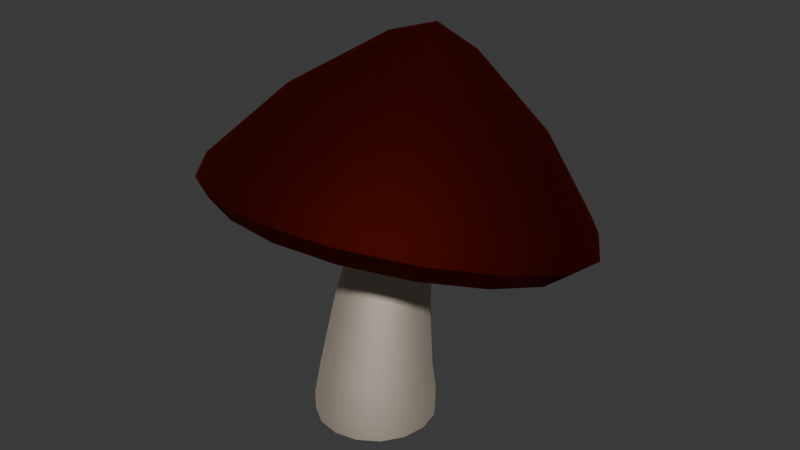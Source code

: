 # Source: grzyb_normalny.blend  (saved by Blender 4.0.36; exported with 4.5.12 LTS)
import bpy
from mathutils import Matrix  # noqa: F401  (used for matrix-valued properties, if any)

bpy.ops.wm.read_factory_settings(use_empty=True)
scene = bpy.context.scene
scene.name = 'Scene'

# ---- collections
col_collection = bpy.data.collections.new('Collection'); scene.collection.children.link(col_collection)

# ---- materials (node trees are filled in below, after node groups)
mat_mat_5 = bpy.data.materials.new('Mat.5')
mat_mat_5.surface_render_method = 'BLENDED'
mat_mat_5.blend_method = 'BLEND'
mat_mat_5.use_transparency_overlap = False
mat_mat_5.show_transparent_back = False
mat_mat_5.use_transparent_shadow = False
mat_mat_5.diffuse_color = (0.68, 0.6066, 0.5168, 1.0)
mat_mat_5.roughness = 0.7764
mat_mat_5.metallic = 1.0
mat_mat_6 = bpy.data.materials.new('Mat.6')
mat_mat_6.surface_render_method = 'BLENDED'
mat_mat_6.blend_method = 'BLEND'
mat_mat_6.use_transparency_overlap = False
mat_mat_6.show_transparent_back = False
mat_mat_6.use_transparent_shadow = False
mat_mat_6.roughness = 0.7764
mat_mat_6.metallic = 1.0
mat_mat_4 = bpy.data.materials.new('Mat.4')
mat_mat_4.surface_render_method = 'BLENDED'
mat_mat_4.blend_method = 'BLEND'
mat_mat_4.use_transparency_overlap = False
mat_mat_4.show_transparent_back = False
mat_mat_4.use_transparent_shadow = False
mat_mat_4.diffuse_color = (0.4, 0.3747, 0.324, 1.0)
mat_mat_4.roughness = 0.7764
mat_mat_4.metallic = 1.0

# ---- material node trees
mat_mat_5.use_nodes = True; mat_mat_5.node_tree.nodes.clear()
_N = mat_mat_5.node_tree.nodes; _L = mat_mat_5.node_tree.links
n0 = _N.new('ShaderNodeBsdfPrincipled'); n0.name = 'Principled BSDF'; n0.location = (0, 300)
n0.inputs[0].default_value = (0.68, 0.6066, 0.5168, 1.0)
n0.inputs[1].default_value = 1.0
n0.inputs[2].default_value = 0.7764
n0.inputs[3].default_value = 1.0
n0.inputs[13].default_value = 1.0
n1 = _N.new('ShaderNodeOutputMaterial'); n1.name = 'Material Output'; n1.location = (280, 300)
_L.new(n0.outputs[0], n1.inputs[0])
n1.is_active_output = True
mat_mat_6.use_nodes = True; mat_mat_6.node_tree.nodes.clear()
_N = mat_mat_6.node_tree.nodes; _L = mat_mat_6.node_tree.links
n0 = _N.new('ShaderNodeBsdfPrincipled'); n0.name = 'Principled BSDF'; n0.location = (0, 300)
n0.inputs[1].default_value = 1.0
n0.inputs[2].default_value = 0.7764
n0.inputs[3].default_value = 1.0
n0.inputs[13].default_value = 1.0
n1 = _N.new('ShaderNodeOutputMaterial'); n1.name = 'Material Output'; n1.location = (280, 300)
_L.new(n0.outputs[0], n1.inputs[0])
n1.is_active_output = True
mat_mat_4.use_nodes = True; mat_mat_4.node_tree.nodes.clear()
_N = mat_mat_4.node_tree.nodes; _L = mat_mat_4.node_tree.links
n0 = _N.new('ShaderNodeBsdfPrincipled'); n0.name = 'Principled BSDF'; n0.location = (0, 300)
n0.inputs[0].default_value = (0.08868, 0.003854, 0.0, 1.0)
n0.inputs[1].default_value = 1.0
n0.inputs[2].default_value = 0.7764
n0.inputs[3].default_value = 1.0
n0.inputs[13].default_value = 1.0
n1 = _N.new('ShaderNodeOutputMaterial'); n1.name = 'Material Output'; n1.location = (280, 300)
_L.new(n0.outputs[0], n1.inputs[0])
n1.is_active_output = True

# ---- world
world_world = bpy.data.worlds.new('World'); scene.world = world_world
world_world.use_nodes = True; world_world.node_tree.nodes.clear()
_N = world_world.node_tree.nodes; _L = world_world.node_tree.links
n0 = _N.new('ShaderNodeOutputWorld'); n0.name = 'World Output'; n0.location = (300, 300)
n1 = _N.new('ShaderNodeBackground'); n1.name = 'Background'; n1.location = (10, 300)
n1.inputs[0].default_value = (0.05088, 0.05088, 0.05088, 1.0)
_L.new(n1.outputs[0], n0.inputs[0])
n0.is_active_output = True
world_world.color = (0.05088, 0.05088, 0.05088)
world_world.use_sun_shadow = False
world_world.sun_shadow_jitter_overblur = 0.0

# ---- meshes
me_walec = bpy.data.meshes.new('Walec')
me_walec.from_pydata([(0.0, -1.0, 1.0), (5.543, 1.0, -1.296), (6.0, -1.0, 1.0), (6.0, 1.0, 1.0), (5.543, -1.0, 3.296), (5.543, 1.0, 3.296), (4.243, -1.0, 5.243), (4.243, 1.0, 5.243), (2.296, -1.0, 6.543), (2.296, 1.0, 6.543), (0.0, -1.0, 7.0), (0.0, 1.0, 7.0), (-2.296, -1.0, 6.543), (-2.296, 1.0, 6.543), (-4.243, -1.0, 5.243), (-4.243, 1.0, 5.243), (-5.543, -1.0, 3.296), (-5.543, 1.0, 3.296), (-6.0, -1.0, 1.0), (-6.0, 1.0, 1.0), (-5.543, -1.0, -1.296), (-5.543, 1.0, -1.296), (-4.243, -1.0, -3.243), (-4.243, 1.0, -3.243), (-2.296, -1.0, -4.543), (-2.296, 1.0, -4.543), (0.0, -1.0, -5.0), (0.0, 1.0, -5.0), (2.296, -1.0, -4.543), (2.296, 1.0, -4.543), (4.243, -1.0, -3.243), (4.243, 1.0, -3.243), (5.543, -1.0, -1.296), (5.507, 4.028, 0.7682), (5.088, 4.289, 2.859), (5.088, 3.767, -1.323), (3.894, 4.511, 4.632), (3.894, 3.545, -3.096), (2.108, 4.659, 5.817), (2.108, 3.397, -4.281), (0.0, 4.71, 6.233), (0.0, 3.345, -4.697), (-2.108, 4.659, 5.817), (-2.108, 3.397, -4.281), (-3.894, 4.511, 4.632), (-3.894, 3.545, -3.096), (-5.088, 4.289, 2.859), (-5.088, 3.767, -1.323), (-5.507, 4.028, 0.7682), (4.646, 10.62, -0.1686), (4.292, 10.96, 1.576), (4.292, 10.28, -1.913), (3.285, 11.25, 3.056), (3.285, 9.988, -3.393), (1.778, 11.44, 4.044), (1.778, 9.795, -4.381), (0.0, 11.51, 4.391), (0.0, 9.728, -4.728), (-1.778, 11.44, 4.044), (-1.778, 9.795, -4.381), (-3.285, 11.25, 3.056), (-3.285, 9.988, -3.393), (-4.292, 10.96, 1.576), (-4.292, 10.28, -1.913), (-4.646, 10.62, -0.1686), (4.063, 15.15, -1.315), (3.762, 15.43, 0.2147), (3.746, 14.85, -2.84), (2.888, 15.67, 1.516), (2.858, 14.59, -4.128), (1.575, 15.82, 2.392), (1.535, 14.41, -4.983), (0.02159, 15.86, 2.708), (-0.02159, 14.33, -5.275), (-1.535, 15.78, 2.416), (-1.575, 14.37, -4.959), (-2.858, 15.6, 1.561), (-2.888, 14.52, -4.084), (-3.746, 15.34, 0.273), (-3.762, 14.76, -2.782), (-4.063, 15.05, -1.252), (3.024, 20.63, -3.113), (2.794, 21.04, -2.031), (2.794, 20.22, -4.195), (2.138, 21.39, -1.114), (2.138, 19.88, -5.112), (1.157, 21.63, -0.5011), (1.157, 19.64, -5.725), (-1e-14, 21.71, -0.2859), (1e-14, 19.56, -5.94), (-1.157, 21.63, -0.5011), (-1.157, 19.64, -5.725), (-2.138, 21.39, -1.114), (-2.138, 19.88, -5.112), (-2.794, 21.04, -2.031), (-2.794, 20.22, -4.195), (-3.024, 20.63, -3.113), (16.77, 17.56, -1.749), (15.34, 19.51, 4.323), (15.62, 15.56, -7.928), (11.63, 21.11, 9.368), (12.02, 13.82, -13.23), (6.252, 22.16, 12.68), (6.504, 12.65, -16.8), (0.01038, 22.51, 13.83), (-0.04511, 12.23, -18.04), (-6.225, 22.13, 12.69), (-6.587, 12.65, -16.76), (-11.59, 21.08, 9.399), (-12.07, 13.82, -13.16), (-15.3, 19.48, 4.384), (-15.64, 15.55, -7.839), (-16.75, 17.54, -1.663), (19.17, 19.43, -2.316), (17.55, 21.66, 4.64), (17.84, 17.15, -9.384), (13.31, 23.49, 10.43), (13.72, 15.18, -15.44), (7.158, 24.68, 14.23), (7.421, 13.84, -19.51), (0.00771, 25.08, 15.55), (-0.05264, 13.37, -20.92), (-7.136, 24.65, 14.24), (-7.518, 13.85, -19.46), (-13.28, 23.45, 10.47), (-13.79, 15.18, -15.36), (-17.52, 21.62, 4.713), (-17.87, 17.15, -9.28), (-19.16, 19.41, -2.216), (18.47, 21.72, -3.068), (16.91, 23.87, 3.642), (17.18, 19.52, -9.88), (12.83, 25.64, 9.229), (13.2, 17.62, -15.71), (6.899, 26.79, 12.9), (7.139, 16.33, -19.62), (0.002882, 27.18, 14.18), (-0.0521, 15.88, -20.98), (-6.886, 26.76, 12.91), (-7.237, 16.34, -19.58), (-12.81, 25.6, 9.267), (-13.28, 17.62, -15.63), (-16.89, 23.84, 3.714), (-17.22, 19.51, -9.777), (-18.47, 21.7, -2.969), (12.29, 28.76, -5.463), (11.27, 30.22, -0.9748), (11.41, 27.28, -10.0), (8.559, 31.42, 2.771), (8.748, 26.0, -13.87), (4.597, 32.21, 5.236), (4.722, 25.14, -16.45), (-0.0134, 32.47, 6.094), (-0.03927, 24.84, -17.34), (-4.617, 32.19, 5.246), (-4.799, 25.15, -16.42), (-8.568, 31.4, 2.801), (-8.817, 26.01, -13.81), (-11.28, 30.2, -0.9188), (-11.46, 27.28, -9.925), (-12.31, 28.76, -5.387), (4.159, 34.64, -7.515), (3.837, 35.18, -5.966), (3.827, 34.1, -9.056), (2.917, 35.63, -4.663), (2.906, 33.64, -10.34), (1.558, 35.93, -3.803), (1.555, 33.34, -11.18), (-0.02818, 36.03, -3.503), (-0.02021, 33.24, -11.47), (-1.61, 35.93, -3.798), (-1.6, 33.35, -11.17), (-2.96, 35.63, -4.647), (-2.957, 33.65, -10.32), (-3.876, 35.18, -5.936), (-3.878, 34.11, -9.02), (-4.202, 34.65, -7.475), (-0.02449, 36.25, -7.993)], [], [(0, 2, 4), (2, 3, 5, 4), (32, 1, 3, 2), (0, 4, 6), (4, 5, 7, 6), (0, 32, 2), (0, 6, 8), (6, 7, 9, 8), (30, 31, 1, 32), (0, 8, 10), (8, 9, 11, 10), (0, 30, 32), (0, 10, 12), (10, 11, 13, 12), (28, 29, 31, 30), (0, 12, 14), (12, 13, 15, 14), (0, 28, 30), (0, 14, 16), (14, 15, 17, 16), (26, 27, 29, 28), (0, 16, 18), (16, 17, 19, 18), (0, 26, 28), (0, 18, 20), (18, 19, 21, 20), (24, 25, 27, 26), (0, 20, 22), (20, 21, 23, 22), (0, 24, 26), (0, 22, 24), (22, 23, 25, 24), (3, 33, 34, 5), (1, 35, 33, 3), (5, 34, 36, 7), (31, 37, 35, 1), (7, 36, 38, 9), (29, 39, 37, 31), (9, 38, 40, 11), (27, 41, 39, 29), (11, 40, 42, 13), (25, 43, 41, 27), (13, 42, 44, 15), (23, 45, 43, 25), (15, 44, 46, 17), (21, 47, 45, 23), (17, 46, 48, 19), (19, 48, 47, 21), (33, 49, 50, 34), (35, 51, 49, 33), (34, 50, 52, 36), (37, 53, 51, 35), (36, 52, 54, 38), (39, 55, 53, 37), (38, 54, 56, 40), (41, 57, 55, 39), (40, 56, 58, 42), (43, 59, 57, 41), (42, 58, 60, 44), (45, 61, 59, 43), (44, 60, 62, 46), (47, 63, 61, 45), (46, 62, 64, 48), (48, 64, 63, 47), (49, 65, 66, 50), (51, 67, 65, 49), (50, 66, 68, 52), (53, 69, 67, 51), (52, 68, 70, 54), (55, 71, 69, 53), (54, 70, 72, 56), (57, 73, 71, 55), (56, 72, 74, 58), (59, 75, 73, 57), (58, 74, 76, 60), (61, 77, 75, 59), (60, 76, 78, 62), (63, 79, 77, 61), (62, 78, 80, 64), (64, 80, 79, 63), (65, 81, 82, 66), (67, 83, 81, 65), (66, 82, 84, 68), (69, 85, 83, 67), (68, 84, 86, 70), (71, 87, 85, 69), (70, 86, 88, 72), (73, 89, 87, 71), (72, 88, 90, 74), (75, 91, 89, 73), (74, 90, 92, 76), (77, 93, 91, 75), (76, 92, 94, 78), (79, 95, 93, 77), (78, 94, 96, 80), (80, 96, 95, 79), (81, 97, 98, 82), (83, 99, 97, 81), (82, 98, 100, 84), (85, 101, 99, 83), (84, 100, 102, 86), (87, 103, 101, 85), (86, 102, 104, 88), (89, 105, 103, 87), (88, 104, 106, 90), (91, 107, 105, 89), (90, 106, 108, 92), (93, 109, 107, 91), (92, 108, 110, 94), (95, 111, 109, 93), (94, 110, 112, 96), (96, 112, 111, 95), (97, 113, 114, 98), (99, 115, 113, 97), (98, 114, 116, 100), (101, 117, 115, 99), (100, 116, 118, 102), (103, 119, 117, 101), (102, 118, 120, 104), (105, 121, 119, 103), (104, 120, 122, 106), (107, 123, 121, 105), (106, 122, 124, 108), (109, 125, 123, 107), (108, 124, 126, 110), (111, 127, 125, 109), (110, 126, 128, 112), (112, 128, 127, 111), (113, 129, 130, 114), (115, 131, 129, 113), (114, 130, 132, 116), (117, 133, 131, 115), (116, 132, 134, 118), (119, 135, 133, 117), (118, 134, 136, 120), (121, 137, 135, 119), (120, 136, 138, 122), (123, 139, 137, 121), (122, 138, 140, 124), (125, 141, 139, 123), (124, 140, 142, 126), (127, 143, 141, 125), (126, 142, 144, 128), (128, 144, 143, 127), (129, 145, 146, 130), (131, 147, 145, 129), (130, 146, 148, 132), (133, 149, 147, 131), (132, 148, 150, 134), (135, 151, 149, 133), (134, 150, 152, 136), (137, 153, 151, 135), (136, 152, 154, 138), (139, 155, 153, 137), (138, 154, 156, 140), (141, 157, 155, 139), (140, 156, 158, 142), (143, 159, 157, 141), (142, 158, 160, 144), (144, 160, 159, 143), (145, 161, 162, 146), (147, 163, 161, 145), (146, 162, 164, 148), (149, 165, 163, 147), (148, 164, 166, 150), (151, 167, 165, 149), (150, 166, 168, 152), (153, 169, 167, 151), (152, 168, 170, 154), (155, 171, 169, 153), (154, 170, 172, 156), (157, 173, 171, 155), (156, 172, 174, 158), (159, 175, 173, 157), (158, 174, 176, 160), (160, 176, 175, 159), (161, 177, 162), (163, 177, 161), (162, 177, 164), (165, 177, 163), (164, 177, 166), (167, 177, 165), (166, 177, 168), (169, 177, 167), (168, 177, 170), (171, 177, 169), (170, 177, 172), (173, 177, 171), (172, 177, 174), (175, 177, 173), (174, 177, 176), (176, 177, 175)])
me_walec.polygons.foreach_set('material_index', [0, 0, 0, 0, 0, 0, 0, 0, 0, 0, 0, 0, 0, 0, 0, 0, 0, 0, 0, 0, 0, 0, 0, 0, 0, 0, 0, 0, 0, 0, 0, 0, 0, 0, 0, 0, 0, 0, 0, 0, 0, 0, 0, 0, 0, 0, 0, 0, 0, 0, 0, 0, 0, 0, 0, 0, 0, 0, 0, 0, 0, 0, 0, 0, 0, 0, 0, 0, 0, 0, 0, 0, 0, 0, 0, 0, 0, 0, 0, 0, 0, 0, 0, 0, 0, 0, 0, 0, 0, 0, 0, 0, 0, 0, 0, 0, 1, 1, 1, 1, 1, 1, 1, 1, 1, 1, 1, 1, 1, 1, 1, 1, 2, 2, 2, 2, 2, 2, 2, 2, 2, 2, 2, 2, 2, 2, 2, 2, 2, 2, 2, 2, 2, 2, 2, 2, 2, 2, 2, 2, 2, 2, 2, 2, 2, 2, 2, 2, 2, 2, 2, 2, 2, 2, 2, 2, 2, 2, 2, 2, 2, 2, 2, 2, 2, 2, 2, 2, 2, 2, 2, 2, 2, 2, 2, 2, 2, 2, 2, 2, 2, 2, 2, 2, 2, 2, 2, 2, 2, 2, 2, 2])
_uv = me_walec.uv_layers.new(name='UVMap')
_uv.uv.foreach_set('vector', [0.5, 0.5, 0.0, 0.5, 0.03806, 0.6913, 0.0, 0.0, 0.0, 1.0, 0.0625, 1.0, 0.0625, 0.0, 0.9375, 0.0, 0.9375, 1.0, 1.0, 1.0, 1.0, 0.0, 0.5, 0.5, 0.03806, 0.6913, 0.1464, 0.8536, 0.0625, 0.0, 0.0625, 1.0, 0.125, 1.0, 0.125, 0.0, 0.5, 0.5, 0.03806, 0.3087, 0.0, 0.5, 0.5, 0.5, 0.1464, 0.8536, 0.3087, 0.9619, 0.125, 0.0, 0.125, 1.0, 0.1875, 1.0, 0.1875, 0.0, 0.875, 0.0, 0.875, 1.0, 0.9375, 1.0, 0.9375, 0.0, 0.5, 0.5, 0.3087, 0.9619, 0.5, 1.0, 0.1875, 0.0, 0.1875, 1.0, 0.25, 1.0, 0.25, 0.0, 0.5, 0.5, 0.1464, 0.1464, 0.03806, 0.3087, 0.5, 0.5, 0.5, 1.0, 0.6913, 0.9619, 0.25, 0.0, 0.25, 1.0, 0.3125, 1.0, 0.3125, 0.0, 0.8125, 0.0, 0.8125, 1.0, 0.875, 1.0, 0.875, 0.0, 0.5, 0.5, 0.6913, 0.9619, 0.8536, 0.8536, 0.3125, 0.0, 0.3125, 1.0, 0.375, 1.0, 0.375, 0.0, 0.5, 0.5, 0.3087, 0.03806, 0.1464, 0.1464, 0.5, 0.5, 0.8536, 0.8536, 0.9619, 0.6913, 0.375, 0.0, 0.375, 1.0, 0.4375, 1.0, 0.4375, 0.0, 0.75, 0.0, 0.75, 1.0, 0.8125, 1.0, 0.8125, 0.0, 0.5, 0.5, 0.9619, 0.6913, 1.0, 0.5, 0.4375, 0.0, 0.4375, 1.0, 0.5, 1.0, 0.5, 0.0, 0.5, 0.5, 0.5, 0.0, 0.3087, 0.03806, 0.5, 0.5, 1.0, 0.5, 0.9619, 0.3087, 0.5, 0.0, 0.5, 1.0, 0.5625, 1.0, 0.5625, 0.0, 0.6875, 0.0, 0.6875, 1.0, 0.75, 1.0, 0.75, 0.0, 0.5, 0.5, 0.9619, 0.3087, 0.8536, 0.1464, 0.5625, 0.0, 0.5625, 1.0, 0.625, 1.0, 0.625, 0.0, 0.5, 0.5, 0.6913, 0.03806, 0.5, 0.0, 0.5, 0.5, 0.8536, 0.1464, 0.6913, 0.03806, 0.625, 0.0, 0.625, 1.0, 0.6875, 1.0, 0.6875, 0.0, 0.0, 1.0, 1.0, 1.0, 1.0, 0.0, 0.0, 0.0, 0.0, 1.0, 1.0, 1.0, 1.0, 0.0, 0.0, 0.0, 0.0, 1.0, 1.0, 1.0, 1.0, 0.0, 0.0, 0.0, 0.0, 1.0, 1.0, 1.0, 1.0, 0.0, 0.0, 0.0, 0.0, 1.0, 1.0, 1.0, 1.0, 0.0, 0.0, 0.0, 0.0, 1.0, 1.0, 1.0, 1.0, 0.0, 0.0, 0.0, 0.0, 1.0, 1.0, 1.0, 1.0, 0.0, 0.0, 0.0, 0.0, 1.0, 1.0, 1.0, 1.0, 0.0, 0.0, 0.0, 0.0, 1.0, 1.0, 1.0, 1.0, 0.0, 0.0, 0.0, 0.0, 1.0, 1.0, 1.0, 1.0, 0.0, 0.0, 0.0, 0.0, 1.0, 1.0, 1.0, 1.0, 0.0, 0.0, 0.0, 0.0, 1.0, 1.0, 1.0, 1.0, 0.0, 0.0, 0.0, 0.0, 1.0, 1.0, 1.0, 1.0, 0.0, 0.0, 0.0, 0.0, 1.0, 1.0, 1.0, 1.0, 0.0, 0.0, 0.0, 0.0, 1.0, 1.0, 1.0, 1.0, 0.0, 0.0, 0.0, 0.0, 1.0, 1.0, 1.0, 1.0, 0.0, 0.0, 0.0, 0.0, 1.0, 1.0, 1.0, 1.0, 0.0, 0.0, 0.0, 0.0, 1.0, 1.0, 1.0, 1.0, 0.0, 0.0, 0.0, 0.0, 1.0, 1.0, 1.0, 1.0, 0.0, 0.0, 0.0, 0.0, 1.0, 1.0, 1.0, 1.0, 0.0, 0.0, 0.0, 0.0, 1.0, 1.0, 1.0, 1.0, 0.0, 0.0, 0.0, 0.0, 1.0, 1.0, 1.0, 1.0, 0.0, 0.0, 0.0, 0.0, 1.0, 1.0, 1.0, 1.0, 0.0, 0.0, 0.0, 0.0, 1.0, 1.0, 1.0, 1.0, 0.0, 0.0, 0.0, 0.0, 1.0, 1.0, 1.0, 1.0, 0.0, 0.0, 0.0, 0.0, 1.0, 1.0, 1.0, 1.0, 0.0, 0.0, 0.0, 0.0, 1.0, 1.0, 1.0, 1.0, 0.0, 0.0, 0.0, 0.0, 1.0, 1.0, 1.0, 1.0, 0.0, 0.0, 0.0, 0.0, 1.0, 1.0, 1.0, 1.0, 0.0, 0.0, 0.0, 0.0, 1.0, 1.0, 1.0, 1.0, 0.0, 0.0, 0.0, 0.0, 1.0, 1.0, 1.0, 1.0, 0.0, 0.0, 0.0, 0.0, 1.0, 1.0, 1.0, 1.0, 0.0, 0.0, 0.0, 0.0, 1.0, 1.0, 1.0, 1.0, 0.0, 0.0, 0.0, 0.0, 1.0, 1.0, 1.0, 1.0, 0.0, 0.0, 0.0, 0.0, 1.0, 1.0, 1.0, 1.0, 0.0, 0.0, 0.0, 0.0, 1.0, 1.0, 1.0, 1.0, 0.0, 0.0, 0.0, 0.0, 1.0, 1.0, 1.0, 1.0, 0.0, 0.0, 0.0, 0.0, 1.0, 1.0, 1.0, 1.0, 0.0, 0.0, 0.0, 0.0, 1.0, 1.0, 1.0, 1.0, 0.0, 0.0, 0.0, 0.0, 1.0, 1.0, 1.0, 1.0, 0.0, 0.0, 0.0, 0.0, 1.0, 1.0, 1.0, 1.0, 0.0, 0.0, 0.0, 0.0, 1.0, 1.0, 1.0, 1.0, 0.0, 0.0, 0.0, 0.0, 1.0, 1.0, 1.0, 1.0, 0.0, 0.0, 0.0, 0.0, 1.0, 1.0, 1.0, 1.0, 0.0, 0.0, 0.0, 0.0, 1.0, 1.0, 1.0, 1.0, 0.0, 0.0, 0.0, 0.0, 1.0, 1.0, 1.0, 1.0, 0.0, 0.0, 0.0, 0.0, 1.0, 1.0, 1.0, 1.0, 0.0, 0.0, 0.0, 0.0, 1.0, 1.0, 1.0, 1.0, 0.0, 0.0, 0.0, 0.0, 1.0, 1.0, 1.0, 1.0, 0.0, 0.0, 0.0, 0.0, 1.0, 1.0, 1.0, 1.0, 0.0, 0.0, 0.0, 0.0, 1.0, 1.0, 1.0, 1.0, 0.0, 0.0, 0.0, 0.0, 1.0, 1.0, 1.0, 1.0, 0.0, 0.0, 0.0, 0.0, 1.0, 1.0, 1.0, 1.0, 0.0, 0.0, 0.0, 0.0, 1.0, 1.0, 1.0, 1.0, 0.0, 0.0, 0.0, 0.0, 1.0, 1.0, 1.0, 1.0, 0.0, 0.0, 0.0, 0.0, 1.0, 1.0, 1.0, 1.0, 0.0, 0.0, 0.0, 0.0, 1.0, 1.0, 1.0, 1.0, 0.0, 0.0, 0.0, 0.0, 1.0, 1.0, 1.0, 1.0, 0.0, 0.0, 0.0, 0.0, 1.0, 1.0, 1.0, 1.0, 0.0, 0.0, 0.0, 0.0, 1.0, 1.0, 1.0, 1.0, 0.0, 0.0, 0.0, 0.0, 1.0, 1.0, 1.0, 1.0, 0.0, 0.0, 0.0, 0.0, 1.0, 1.0, 1.0, 1.0, 0.0, 0.0, 0.0, 0.0, 1.0, 1.0, 1.0, 1.0, 0.0, 0.0, 0.0, 0.0, 1.0, 1.0, 1.0, 1.0, 0.0, 0.0, 0.0, 0.0, 1.0, 1.0, 1.0, 1.0, 0.0, 0.0, 0.0, 0.0, 1.0, 1.0, 1.0, 1.0, 0.0, 0.0, 0.0, 0.0, 1.0, 1.0, 1.0, 1.0, 0.0, 0.0, 0.0, 0.0, 1.0, 1.0, 1.0, 1.0, 0.0, 0.0, 0.0, 0.0, 1.0, 1.0, 1.0, 1.0, 0.0, 0.0, 0.0, 0.0, 1.0, 1.0, 1.0, 1.0, 0.0, 0.0, 0.0, 0.0, 1.0, 1.0, 1.0, 1.0, 0.0, 0.0, 0.0, 0.0, 1.0, 1.0, 1.0, 1.0, 0.0, 0.0, 0.0, 0.0, 1.0, 1.0, 1.0, 1.0, 0.0, 0.0, 0.0, 0.0, 1.0, 1.0, 1.0, 1.0, 0.0, 0.0, 0.0, 0.0, 1.0, 1.0, 1.0, 1.0, 0.0, 0.0, 0.0, 0.0, 1.0, 1.0, 1.0, 1.0, 0.0, 0.0, 0.0, 0.0, 1.0, 1.0, 1.0, 1.0, 0.0, 0.0, 0.0, 0.0, 1.0, 1.0, 1.0, 1.0, 0.0, 0.0, 0.0, 0.0, 1.0, 1.0, 1.0, 1.0, 0.0, 0.0, 0.0, 0.0, 1.0, 1.0, 1.0, 1.0, 0.0, 0.0, 0.0, 0.0, 1.0, 1.0, 1.0, 1.0, 0.0, 0.0, 0.0, 0.0, 1.0, 1.0, 1.0, 1.0, 0.0, 0.0, 0.0, 0.0, 1.0, 1.0, 1.0, 1.0, 0.0, 0.0, 0.0, 0.0, 1.0, 1.0, 1.0, 1.0, 0.0, 0.0, 0.0, 0.0, 1.0, 1.0, 1.0, 1.0, 0.0, 0.0, 0.0, 0.0, 1.0, 1.0, 1.0, 1.0, 0.0, 0.0, 0.0, 0.0, 1.0, 1.0, 1.0, 1.0, 0.0, 0.0, 0.0, 0.0, 1.0, 1.0, 1.0, 1.0, 0.0, 0.0, 0.0, 0.0, 1.0, 1.0, 1.0, 1.0, 0.0, 0.0, 0.0, 0.0, 1.0, 1.0, 1.0, 1.0, 0.0, 0.0, 0.0, 0.0, 1.0, 1.0, 1.0, 1.0, 0.0, 0.0, 0.0, 0.0, 1.0, 1.0, 1.0, 1.0, 0.0, 0.0, 0.0, 0.0, 1.0, 1.0, 1.0, 1.0, 0.0, 0.0, 0.0, 0.0, 1.0, 1.0, 1.0, 1.0, 0.0, 0.0, 0.0, 0.0, 1.0, 1.0, 1.0, 1.0, 0.0, 0.0, 0.0, 0.0, 1.0, 1.0, 1.0, 1.0, 0.0, 0.0, 0.0, 0.0, 1.0, 1.0, 1.0, 1.0, 0.0, 0.0, 0.0, 0.0, 1.0, 1.0, 1.0, 1.0, 0.0, 0.0, 0.0, 0.0, 1.0, 1.0, 1.0, 1.0, 0.0, 0.0, 0.0, 0.0, 1.0, 1.0, 1.0, 1.0, 0.0, 0.0, 0.0, 0.0, 1.0, 1.0, 1.0, 1.0, 0.0, 0.0, 0.0, 0.0, 1.0, 1.0, 1.0, 1.0, 0.0, 0.0, 0.0, 0.0, 1.0, 1.0, 1.0, 1.0, 0.0, 0.0, 0.0, 0.0, 1.0, 1.0, 1.0, 1.0, 0.0, 0.0, 0.0, 0.0, 1.0, 1.0, 1.0, 1.0, 0.0, 0.0, 0.0, 0.0, 1.0, 1.0, 1.0, 1.0, 0.0, 0.0, 0.0, 0.0, 1.0, 1.0, 1.0, 1.0, 0.0, 0.0, 0.0, 0.0, 1.0, 1.0, 1.0, 1.0, 0.0, 0.0, 0.0, 0.0, 1.0, 1.0, 1.0, 1.0, 0.0, 0.0, 0.0, 0.0, 1.0, 1.0, 1.0, 1.0, 0.0, 0.0, 0.0, 0.0, 1.0, 1.0, 1.0, 1.0, 0.0, 0.0, 0.0, 0.0, 1.0, 1.0, 1.0, 1.0, 0.0, 0.0, 0.0, 0.0, 1.0, 1.0, 1.0, 1.0, 0.0, 0.0, 0.0, 0.0, 1.0, 1.0, 1.0, 1.0, 0.0, 0.0, 0.0, 0.0, 1.0, 1.0, 1.0, 1.0, 0.0, 0.0, 0.0, 0.0, 1.0, 1.0, 1.0, 1.0, 0.0, 0.0, 0.0, 0.0, 1.0, 1.0, 1.0, 1.0, 0.0, 0.0, 0.0, 0.0, 1.0, 1.0, 1.0, 1.0, 0.0, 0.0, 0.0, 0.0, 1.0, 1.0, 1.0, 1.0, 0.0, 0.0, 0.0, 0.0, 1.0, 1.0, 1.0, 1.0, 0.0, 0.0, 0.0, 0.0, 1.0, 1.0, 1.0, 1.0, 0.0, 0.0, 0.0, 0.0, 1.0, 1.0, 1.0, 1.0, 0.0, 0.0, 0.0, 0.0, 1.0, 1.0, 1.0, 1.0, 0.0, 0.0, 0.0, 0.0, 1.0, 1.0, 1.0, 1.0, 0.0, 0.0, 0.0, 0.0, 1.0, 1.0, 1.0, 1.0, 0.0, 0.0, 0.0, 0.0, 1.0, 1.0, 1.0, 1.0, 0.0, 0.0, 0.0, 0.0, 1.0, 1.0, 1.0, 1.0, 0.0, 0.0, 0.0, 0.0, 1.0, 1.0, 1.0, 1.0, 0.0, 0.0, 0.0, 0.0, 1.0, 1.0, 1.0, 1.0, 0.0, 0.0, 0.0, 0.0, 1.0, 1.0, 1.0, 1.0, 0.0, 0.0, 0.0, 0.0, 1.0, 1.0, 1.0, 1.0, 0.0, 0.0, 0.0, 0.0, 1.0, 1.0, 1.0, 1.0, 0.0, 0.0, 0.0, 0.0, 1.0, 1.0, 1.0, 1.0, 0.0, 0.0, 0.0, 0.0, 1.0, 1.0, 1.0, 1.0, 0.0, 0.0, 0.0, 0.0, 1.0, 1.0, 1.0, 1.0, 0.0, 0.0, 0.0, 0.0, 1.0, 1.0, 1.0, 1.0, 0.0, 0.0, 0.0, 0.0, 1.0, 1.0, 1.0, 1.0, 0.0, 0.0, 0.0, 0.0, 1.0, 1.0, 1.0, 1.0, 0.0, 0.0, 0.0, 0.0, 1.0, 1.0, 1.0, 1.0, 0.0, 0.0, 0.0, 0.0, 1.0, 1.0, 1.0, 1.0, 0.0, 0.0, 0.0, 0.0, 1.0, 1.0, 1.0, 1.0, 0.0, 0.0, 0.0, 0.0, 1.0, 1.0, 1.0, 1.0, 0.0, 0.0, 0.0, 0.0, 1.0, 1.0, 1.0, 1.0, 0.0, 0.0, 0.0, 0.0, 1.0, 1.0, 1.0, 1.0, 0.0, 0.0, 0.0, 0.0, 1.0, 1.0, 0.5, 0.0, 0.0, 0.0, 1.0, 1.0, 0.5, 0.0, 0.0, 0.0, 1.0, 1.0, 0.5, 0.0, 0.0, 0.0, 1.0, 1.0, 0.5, 0.0, 0.0, 0.0, 1.0, 1.0, 0.5, 0.0, 0.0, 0.0, 1.0, 1.0, 0.5, 0.0, 0.0, 0.0, 1.0, 1.0, 0.5, 0.0, 0.0, 0.0, 1.0, 1.0, 0.5, 0.0, 0.0, 0.0, 1.0, 1.0, 0.5, 0.0, 0.0, 0.0, 1.0, 1.0, 0.5, 0.0, 0.0, 0.0, 1.0, 1.0, 0.5, 0.0, 0.0, 0.0, 1.0, 1.0, 0.5, 0.0, 0.0, 0.0, 1.0, 1.0, 0.5, 0.0, 0.0, 0.0, 1.0, 1.0, 0.5, 0.0, 0.0, 0.0, 1.0, 1.0, 0.5, 0.0, 0.0, 0.0, 1.0, 1.0, 0.5, 0.0, 0.0])
me_walec.materials.append(mat_mat_5)
me_walec.materials.append(mat_mat_6)
me_walec.materials.append(mat_mat_4)
me_walec.update()
me_walec.normals_split_custom_set([tuple(v) for v in zip(*[iter([0.0, -1.0, 0.0, 0.0, -1.0, 0.0, 0.0, -1.0, 0.0, 1.0, 9.364e-06, -6.05e-06, 0.9967, 0.0806, -0.005158, 0.922, 0.08853, 0.377, 0.9239, 9.32e-06, 0.3827, 0.9239, 9.364e-06, -0.3827, 0.9195, 0.07333, -0.3863, 0.9967, 0.08061, -0.005139, 1.0, 9.32e-06, 6.05e-06, 0.0, -1.0, 0.0, 0.0, -1.0, 0.0, 0.0, -1.0, 0.0, 0.9239, 9.364e-06, 0.3827, 0.922, 0.08854, 0.377, 0.7062, 0.09566, 0.7015, 0.7071, 9.32e-06, 0.7071, 0.0, -1.0, 0.0, 0.0, -1.0, 0.0, 0.0, -1.0, 0.0, 0.0, -1.0, 0.0, 0.0, -1.0, 0.0, 0.0, -1.0, 0.0, 0.7071, 9.364e-06, 0.7071, 0.7062, 0.09564, 0.7015, 0.3823, 0.1006, 0.9185, 0.3827, 9.32e-06, 0.9239, 0.7071, 9.364e-06, -0.7071, 0.7027, 0.06775, -0.7083, 0.9195, 0.07332, -0.3862, 0.9239, 9.32e-06, -0.3827, 0.0, -1.0, 0.0, 0.0, -1.0, 0.0, 0.0, -1.0, 0.0, 0.3827, 9.364e-06, 0.9239, 0.3824, 0.1006, 0.9185, 2.594e-05, 0.1023, 0.9948, -6.05e-06, 9.32e-06, 1.0, 0.0, -1.0, 0.0, 0.0, -1.0, 0.0, 0.0, -1.0, 0.0, 0.0, -1.0, 0.0, 0.0, -1.0, 0.0, 0.0, -1.0, 0.0, 6.05e-06, 9.364e-06, 1.0, 1.667e-05, 0.1023, 0.9948, -0.3823, 0.1005, 0.9186, -0.3827, 9.32e-06, 0.9239, 0.3827, 9.364e-06, -0.9239, 0.3798, 0.0644, -0.9228, 0.7027, 0.06777, -0.7083, 0.7071, 9.32e-06, -0.7071, 0.0, -1.0, 0.0, 0.0, -1.0, 0.0, 0.0, -1.0, 0.0, -0.3827, 9.364e-06, 0.9239, -0.3823, 0.1005, 0.9186, -0.7061, 0.09548, 0.7016, -0.7071, 9.32e-06, 0.7071, 0.0, -1.0, 0.0, 0.0, -1.0, 0.0, 0.0, -1.0, 0.0, 0.0, -1.0, 0.0, 0.0, -1.0, 0.0, 0.0, -1.0, 0.0, -0.7071, 9.364e-06, 0.7071, -0.7061, 0.09548, 0.7016, -0.9219, 0.08828, 0.3773, -0.9239, 9.32e-06, 0.3827, -6.05e-06, 9.364e-06, -1.0, -1.296e-05, 0.06324, -0.998, 0.3799, 0.06438, -0.9228, 0.3827, 9.32e-06, -0.9239, 0.0, -1.0, 0.0, 0.0, -1.0, 0.0, 0.0, -1.0, 0.0, -0.9239, 9.364e-06, 0.3827, -0.9219, 0.08831, 0.3773, -0.9968, 0.08032, -0.004701, -1.0, 9.32e-06, -6.05e-06, 0.0, -1.0, 0.0, 0.0, -1.0, 0.0, 0.0, -1.0, 0.0, 0.0, -1.0, 0.0, 0.0, -1.0, 0.0, 0.0, -1.0, 0.0, -1.0, 9.364e-06, 6.05e-06, -0.9968, 0.08034, -0.004714, -0.9197, 0.07301, -0.3859, -0.9239, 9.32e-06, -0.3827, -0.3827, 9.364e-06, -0.9239, -0.38, 0.06423, -0.9228, -3.272e-05, 0.06323, -0.998, 6.05e-06, 9.32e-06, -1.0, 0.0, -1.0, 0.0, 0.0, -1.0, 0.0, 0.0, -1.0, 0.0, -0.9239, 9.364e-06, -0.3827, -0.9197, 0.07304, -0.3859, -0.7029, 0.06749, -0.7081, -0.7071, 9.32e-06, -0.7071, 0.0, -1.0, 0.0, 0.0, -1.0, 0.0, 0.0, -1.0, 0.0, 0.0, -1.0, 0.0, 0.0, -1.0, 0.0, 0.0, -1.0, 0.0, -0.7071, 9.364e-06, -0.7071, -0.7029, 0.0675, -0.7081, -0.38, 0.06423, -0.9228, -0.3827, 9.32e-06, -0.9239, 0.9967, 0.0806, -0.00517, 0.9895, 0.1438, -0.01523, 0.915, 0.1773, 0.3624, 0.922, 0.08852, 0.377, 0.9195, 0.07332, -0.3862, 0.9131, 0.1112, -0.3922, 0.9895, 0.1438, -0.01525, 0.9967, 0.08058, -0.00514, 0.922, 0.08853, 0.377, 0.915, 0.1773, 0.3624, 0.7007, 0.2062, 0.683, 0.7062, 0.09565, 0.7015, 0.7027, 0.06777, -0.7083, 0.6981, 0.08428, -0.711, 0.9131, 0.1112, -0.3922, 0.9195, 0.07332, -0.3863, 0.7062, 0.09564, 0.7015, 0.7007, 0.2063, 0.683, 0.3793, 0.2258, 0.8973, 0.3823, 0.1006, 0.9185, 0.3799, 0.06438, -0.9228, 0.3775, 0.06671, -0.9236, 0.6982, 0.08426, -0.711, 0.7027, 0.06775, -0.7083, 0.3824, 0.1006, 0.9185, 0.3793, 0.2258, 0.8973, 1.192e-06, 0.2327, 0.9725, 3.674e-06, 0.1023, 0.9948, -6.154e-06, 0.06324, -0.998, 4.34e-06, 0.06057, -0.9982, 0.3775, 0.06674, -0.9236, 0.3799, 0.06437, -0.9228, -1.788e-07, 0.1023, 0.9948, -6.711e-07, 0.2327, 0.9725, -0.3793, 0.2257, 0.8973, -0.3823, 0.1004, 0.9186, -0.38, 0.06423, -0.9228, -0.3777, 0.06651, -0.9235, -1.773e-06, 0.06058, -0.9982, 4.597e-06, 0.06324, -0.998, -0.3823, 0.1005, 0.9186, -0.3793, 0.2257, 0.8973, -0.7006, 0.206, 0.6832, -0.7061, 0.09547, 0.7017, -0.7029, 0.06752, -0.7081, -0.6984, 0.08392, -0.7108, -0.3777, 0.06652, -0.9236, -0.38, 0.06423, -0.9228, -0.7061, 0.0955, 0.7016, -0.7006, 0.206, 0.6832, -0.9149, 0.177, 0.3628, -0.9219, 0.0883, 0.3773, -0.9197, 0.07302, -0.3859, -0.9134, 0.1108, -0.3918, -0.6984, 0.08394, -0.7108, -0.7029, 0.0675, -0.7081, -0.9219, 0.0883, 0.3773, -0.9149, 0.177, 0.3628, -0.9895, 0.1435, -0.01476, -0.9968, 0.08033, -0.004726, -0.9968, 0.08035, -0.00472, -0.9895, 0.1435, -0.01474, -0.9134, 0.1108, -0.3918, -0.9197, 0.07304, -0.3859, 0.9895, 0.1438, -0.01526, 0.992, 0.124, -0.02325, 0.9163, 0.1955, 0.3494, 0.915, 0.1773, 0.3624, 0.9131, 0.1112, -0.3922, 0.9166, 0.05277, -0.3963, 0.992, 0.124, -0.02327, 0.9895, 0.1438, -0.01526, 0.915, 0.1773, 0.3624, 0.9163, 0.1955, 0.3494, 0.7013, 0.2563, 0.6652, 0.7007, 0.2062, 0.683, 0.6981, 0.08428, -0.711, 0.7014, -0.007517, -0.7127, 0.9166, 0.05276, -0.3963, 0.9131, 0.1112, -0.3922, 0.7007, 0.2063, 0.683, 0.7013, 0.2562, 0.6652, 0.3798, 0.2971, 0.8761, 0.3793, 0.2258, 0.8973, 0.3775, 0.06672, -0.9236, 0.3789, -0.04771, -0.9242, 0.7014, -0.007512, -0.7127, 0.6981, 0.08427, -0.711, 0.3793, 0.2258, 0.8973, 0.3798, 0.2971, 0.8761, 0.0007315, 0.3117, 0.9502, 6.81e-08, 0.2327, 0.9725, 6.273e-06, 0.06058, -0.9982, -0.001558, -0.06162, -0.9981, 0.379, -0.04771, -0.9242, 0.3776, 0.06672, -0.9236, 7.153e-07, 0.2327, 0.9725, 0.0007093, 0.3117, 0.9502, -0.3783, 0.2979, 0.8764, -0.3793, 0.2257, 0.8973, -0.3777, 0.06652, -0.9235, -0.3818, -0.04713, -0.923, -0.001579, -0.06161, -0.9981, -4.721e-06, 0.06058, -0.9982, -0.3793, 0.2257, 0.8973, -0.3783, 0.2979, 0.8764, -0.6999, 0.2578, 0.6661, -0.7006, 0.206, 0.6831, -0.6984, 0.08394, -0.7108, -0.7035, -0.00638, -0.7107, -0.3818, -0.04713, -0.923, -0.3777, 0.0665, -0.9236, -0.7006, 0.206, 0.6831, -0.6999, 0.2577, 0.6661, -0.9153, 0.1974, 0.3512, -0.9149, 0.177, 0.3628, -0.9134, 0.1108, -0.3917, -0.9176, 0.05441, -0.3938, -0.7035, -0.00639, -0.7107, -0.6984, 0.08394, -0.7108, -0.9149, 0.177, 0.3628, -0.9153, 0.1974, 0.3511, -0.9918, 0.126, -0.02092, -0.9895, 0.1434, -0.01476, -0.9895, 0.1435, -0.01474, -0.9918, 0.126, -0.02095, -0.9176, 0.05442, -0.3938, -0.9134, 0.1108, -0.3917, 0.992, 0.124, -0.02326, 0.9886, 0.1456, -0.03874, 0.9123, 0.2472, 0.3264, 0.9163, 0.1955, 0.3494, 0.9166, 0.05277, -0.3963, 0.9136, 0.04329, -0.4044, 0.9886, 0.1456, -0.03873, 0.992, 0.124, -0.02327, 0.9163, 0.1955, 0.3494, 0.9123, 0.2472, 0.3264, 0.6973, 0.3327, 0.6349, 0.7014, 0.2563, 0.6652, 0.7014, -0.007531, -0.7127, 0.6985, -0.04381, -0.7143, 0.9135, 0.04327, -0.4044, 0.9166, 0.05277, -0.3963, 0.7013, 0.2563, 0.6652, 0.6973, 0.3327, 0.6349, 0.3773, 0.3893, 0.8403, 0.3798, 0.2971, 0.8761, 0.379, -0.04769, -0.9242, 0.3765, -0.1021, -0.9208, 0.6985, -0.04382, -0.7143, 0.7014, -0.007527, -0.7127, 0.3798, 0.2971, 0.8761, 0.3773, 0.3893, 0.8403, 0.001091, 0.4091, 0.9125, 0.0007336, 0.3117, 0.9502, -0.001557, -0.06163, -0.9981, -0.00308, -0.1224, -0.9925, 0.3765, -0.1021, -0.9208, 0.379, -0.04771, -0.9242, 0.0007434, 0.3117, 0.9502, 0.001102, 0.4091, 0.9125, -0.375, 0.3893, 0.8413, -0.3783, 0.2979, 0.8764, -0.3818, -0.04713, -0.923, -0.3823, -0.1016, -0.9185, -0.003085, -0.1224, -0.9925, -0.001559, -0.0616, -0.9981, -0.3783, 0.2979, 0.8764, -0.3749, 0.3893, 0.8413, -0.6949, 0.3328, 0.6374, -0.6999, 0.2578, 0.6661, -0.7035, -0.006386, -0.7107, -0.703, -0.0429, -0.7099, -0.3823, -0.1016, -0.9185, -0.3818, -0.04714, -0.923, -0.6999, 0.2578, 0.6661, -0.6949, 0.3328, 0.6375, -0.9106, 0.2477, 0.3307, -0.9153, 0.1974, 0.3511, -0.9176, 0.05441, -0.3938, -0.916, 0.04437, -0.3988, -0.703, -0.04287, -0.7099, -0.7035, -0.006382, -0.7107, -0.9153, 0.1974, 0.3511, -0.9106, 0.2477, 0.3307, -0.9887, 0.1465, -0.03316, -0.9918, 0.126, -0.02095, -0.9918, 0.126, -0.02092, -0.9887, 0.1465, -0.03315, -0.916, 0.04437, -0.3988, -0.9176, 0.0544, -0.3938, 0.9886, 0.1456, -0.03875, 0.9841, 0.17, -0.05114, 0.9081, 0.2815, 0.31, 0.9123, 0.2472, 0.3264, 0.9135, 0.04329, -0.4044, 0.9091, 0.05705, -0.4126, 0.9841, 0.17, -0.05117, 0.9886, 0.1456, -0.03873, 0.9123, 0.2472, 0.3264, 0.9081, 0.2815, 0.31, 0.6938, 0.3746, 0.6151, 0.6973, 0.3327, 0.6349, 0.6985, -0.04382, -0.7143, 0.6947, -0.03943, -0.7182, 0.9091, 0.05706, -0.4125, 0.9135, 0.04328, -0.4044, 0.6973, 0.3327, 0.6349, 0.6937, 0.3746, 0.6152, 0.375, 0.4356, 0.8183, 0.3773, 0.3893, 0.8403, 0.3765, -0.1021, -0.9208, 0.3743, -0.1042, -0.9214, 0.6947, -0.03944, -0.7182, 0.6985, -0.04382, -0.7143, 0.3773, 0.3893, 0.8403, 0.375, 0.4356, 0.8183, 0.0006933, 0.4563, 0.8899, 0.001099, 0.4091, 0.9125, -0.003084, -0.1224, -0.9925, -0.003083, -0.127, -0.9919, 0.3743, -0.1042, -0.9214, 0.3765, -0.1021, -0.9208, 0.001073, 0.4091, 0.9125, 0.0006973, 0.4562, 0.8899, -0.3734, 0.4339, 0.8199, -0.3749, 0.3893, 0.8413, -0.3822, -0.1016, -0.9185, -0.3801, -0.1044, -0.919, -0.00306, -0.127, -0.9919, -0.003117, -0.1224, -0.9925, -0.3749, 0.3893, 0.8414, -0.3734, 0.4339, 0.8199, -0.6921, 0.3718, 0.6187, -0.6949, 0.3328, 0.6374, -0.703, -0.04288, -0.7099, -0.6995, -0.04001, -0.7135, -0.3801, -0.1044, -0.919, -0.3823, -0.1016, -0.9185, -0.6949, 0.3328, 0.6374, -0.6921, 0.3718, 0.6187, -0.9071, 0.2787, 0.3155, -0.9106, 0.2477, 0.3307, -0.916, 0.04439, -0.3988, -0.9121, 0.05575, -0.4062, -0.6995, -0.04, -0.7135, -0.703, -0.04286, -0.7099, -0.9106, 0.2477, 0.3307, -0.9071, 0.2786, 0.3155, -0.9848, 0.1678, -0.04451, -0.9887, 0.1465, -0.03313, -0.9887, 0.1465, -0.03316, -0.9848, 0.1677, -0.04452, -0.9121, 0.05577, -0.4062, -0.916, 0.04439, -0.3988, -0.2421, -0.9169, 0.3173, -0.2421, -0.9169, 0.3173, -0.2339, -0.9463, 0.2232, -0.2339, -0.9463, 0.2233, -0.2125, -0.8902, 0.4029, -0.2125, -0.8902, 0.4029, -0.2421, -0.9169, 0.3173, -0.2421, -0.9169, 0.3173, -0.2339, -0.9463, 0.2232, -0.2339, -0.9463, 0.2232, -0.1849, -0.9731, 0.1376, -0.1849, -0.9731, 0.1376, -0.1548, -0.87, 0.468, -0.1548, -0.8701, 0.468, -0.2125, -0.8902, 0.4029, -0.2125, -0.8902, 0.4029, -0.1849, -0.9731, 0.1376, -0.1849, -0.9731, 0.1376, -0.1016, -0.9917, 0.07826, -0.1016, -0.9917, 0.07826, -0.0805, -0.8581, 0.5071, -0.0805, -0.8581, 0.5071, -0.1548, -0.8701, 0.468, -0.1548, -0.8701, 0.468, -0.1016, -0.9917, 0.07826, -0.1016, -0.9917, 0.07826, 0.0007637, -0.9983, 0.05803, 0.0007596, -0.9983, 0.05803, 0.0004706, -0.8548, 0.519, 0.0004838, -0.8548, 0.519, -0.08049, -0.8581, 0.5071, -0.08047, -0.8581, 0.5071, 0.0007292, -0.9983, 0.05803, 0.000734, -0.9983, 0.05803, 0.1017, -0.9915, 0.08101, 0.1018, -0.9915, 0.08102, 0.08036, -0.8597, 0.5044, 0.08036, -0.8597, 0.5044, 0.0004524, -0.8548, 0.519, 0.0004699, -0.8548, 0.519, 0.1017, -0.9915, 0.08101, 0.1018, -0.9915, 0.08102, 0.182, -0.9731, 0.1414, 0.182, -0.9731, 0.1414, 0.1521, -0.8727, 0.464, 0.152, -0.8727, 0.464, 0.08037, -0.8597, 0.5044, 0.08035, -0.8597, 0.5044, 0.182, -0.9731, 0.1414, 0.182, -0.9731, 0.1414, 0.228, -0.9472, 0.2256, 0.2281, -0.9472, 0.2256, 0.2069, -0.893, 0.3997, 0.2069, -0.893, 0.3998, 0.1521, -0.8727, 0.464, 0.152, -0.8727, 0.464, 0.228, -0.9472, 0.2256, 0.2281, -0.9472, 0.2256, 0.2352, -0.9189, 0.3168, 0.2352, -0.9189, 0.3168, 0.2352, -0.9189, 0.3168, 0.2352, -0.9189, 0.3168, 0.2069, -0.893, 0.3997, 0.2069, -0.893, 0.3998, 0.6313, -0.7339, 0.2505, 0.6314, -0.7339, 0.2505, 0.5761, -0.6634, 0.4775, 0.5761, -0.6634, 0.4775, 0.5902, -0.807, 0.01778, 0.5902, -0.807, 0.01777, 0.6314, -0.7339, 0.2505, 0.6314, -0.7339, 0.2504, 0.5761, -0.6634, 0.4775, 0.5761, -0.6634, 0.4775, 0.4363, -0.6058, 0.6654, 0.4363, -0.6058, 0.6654, 0.4558, -0.8709, -0.1836, 0.4558, -0.8709, -0.1836, 0.5902, -0.8071, 0.01777, 0.5902, -0.8071, 0.01774, 0.4363, -0.6058, 0.6654, 0.4363, -0.6058, 0.6654, 0.2349, -0.5685, 0.7884, 0.2349, -0.5685, 0.7884, 0.2476, -0.9145, -0.3199, 0.2476, -0.9145, -0.3199, 0.4558, -0.8709, -0.1836, 0.4558, -0.8709, -0.1836, 0.235, -0.5685, 0.7884, 0.235, -0.5685, 0.7884, 0.001636, -0.556, 0.8312, 0.001661, -0.556, 0.8312, -0.001321, -0.93, -0.3677, -0.001322, -0.93, -0.3677, 0.2475, -0.9145, -0.3199, 0.2476, -0.9145, -0.3199, 0.001655, -0.556, 0.8312, 0.001659, -0.556, 0.8312, -0.2316, -0.5694, 0.7888, -0.2316, -0.5694, 0.7888, -0.2497, -0.9144, -0.3185, -0.2497, -0.9144, -0.3185, -0.001316, -0.93, -0.3677, -0.001309, -0.93, -0.3677, -0.2316, -0.5694, 0.7887, -0.2316, -0.5694, 0.7888, -0.4329, -0.6072, 0.6663, -0.4328, -0.6072, 0.6663, -0.4567, -0.871, -0.1812, -0.4567, -0.871, -0.1813, -0.2497, -0.9144, -0.3185, -0.2497, -0.9144, -0.3185, -0.4328, -0.6072, 0.6663, -0.4329, -0.6072, 0.6663, -0.573, -0.6649, 0.4792, -0.573, -0.6649, 0.4792, -0.5895, -0.8075, 0.02044, -0.5895, -0.8075, 0.02044, -0.4567, -0.871, -0.1812, -0.4567, -0.871, -0.1812, -0.573, -0.6649, 0.4792, -0.573, -0.6649, 0.4792, -0.6292, -0.735, 0.2529, -0.6292, -0.735, 0.2529, -0.6291, -0.735, 0.2529, -0.6292, -0.735, 0.2529, -0.5895, -0.8075, 0.02044, -0.5895, -0.8075, 0.02043, 0.96, 0.2719, -0.06709, 0.8827, 0.4521, -0.1285, 0.8102, 0.5528, 0.195, 0.88, 0.3811, 0.2837, 0.8921, 0.1602, -0.4224, 0.819, 0.3493, -0.4552, 0.8827, 0.4521, -0.1285, 0.96, 0.2719, -0.06705, 0.8799, 0.3811, 0.2837, 0.8102, 0.5527, 0.195, 0.6156, 0.6359, 0.4655, 0.668, 0.471, 0.5762, 0.6849, 0.06383, -0.7259, 0.6278, 0.2609, -0.7333, 0.819, 0.3493, -0.4552, 0.8921, 0.1602, -0.4224, 0.6679, 0.471, 0.5762, 0.6157, 0.6359, 0.4654, 0.331, 0.6899, 0.6438, 0.3591, 0.5294, 0.7687, 0.3701, -0.001174, -0.929, 0.3389, 0.2014, -0.919, 0.6279, 0.2609, -0.7333, 0.6849, 0.06382, -0.7259, 0.3591, 0.5294, 0.7686, 0.331, 0.6899, 0.6438, -0.000616, 0.7081, 0.7061, -0.0002989, 0.5491, 0.8358, -0.002876, -0.02406, -0.9997, -0.002754, 0.1804, -0.9836, 0.3389, 0.2014, -0.919, 0.3701, -0.001183, -0.929, -0.0002596, 0.5491, 0.8358, -0.0006118, 0.7081, 0.7061, -0.3319, 0.6885, 0.6448, -0.3593, 0.528, 0.7695, -0.3755, -0.001119, -0.9268, -0.3442, 0.2013, -0.917, -0.00274, 0.1804, -0.9836, -0.002839, -0.02408, -0.9997, -0.3593, 0.528, 0.7695, -0.3319, 0.6885, 0.6448, -0.616, 0.6337, 0.468, -0.6675, 0.4688, 0.5785, -0.6894, 0.06374, -0.7216, -0.6326, 0.2606, -0.7293, -0.3443, 0.2013, -0.917, -0.3755, -0.001138, -0.9268, -0.6675, 0.4688, 0.5785, -0.616, 0.6337, 0.4679, -0.8106, 0.5506, 0.1993, -0.8795, 0.379, 0.2879, -0.8949, 0.1596, -0.4167, -0.8223, 0.3485, -0.4498, -0.6326, 0.2606, -0.7294, -0.6894, 0.06372, -0.7216, -0.8795, 0.379, 0.2879, -0.8106, 0.5506, 0.1993, -0.8842, 0.4506, -0.123, -0.9607, 0.2706, -0.06148, -0.9607, 0.2706, -0.06148, -0.8842, 0.4506, -0.123, -0.8223, 0.3485, -0.4498, -0.8949, 0.1596, -0.4168, 0.8827, 0.4521, -0.1285, 0.6918, 0.6881, -0.2189, 0.6395, 0.7679, 0.03699, 0.8102, 0.5527, 0.195, 0.819, 0.3493, -0.4552, 0.6374, 0.6077, -0.4738, 0.6918, 0.6881, -0.2189, 0.8827, 0.4521, -0.1285, 0.8102, 0.5528, 0.195, 0.6395, 0.7679, 0.03701, 0.4889, 0.8346, 0.2538, 0.6156, 0.6359, 0.4655, 0.6278, 0.2609, -0.7333, 0.4856, 0.5393, -0.688, 0.6374, 0.6077, -0.4738, 0.819, 0.3493, -0.4551, 0.6156, 0.6359, 0.4655, 0.4889, 0.8346, 0.2539, 0.2639, 0.8784, 0.3986, 0.331, 0.6899, 0.6438, 0.3389, 0.2014, -0.919, 0.261, 0.4936, -0.8296, 0.4856, 0.5393, -0.688, 0.6278, 0.2609, -0.7333, 0.331, 0.6899, 0.6438, 0.2639, 0.8784, 0.3986, -0.0008802, 0.8931, 0.4499, -0.0006195, 0.7081, 0.7061, -0.002732, 0.1804, -0.9836, -0.002207, 0.4773, -0.8787, 0.261, 0.4936, -0.8296, 0.3389, 0.2014, -0.919, -0.0006417, 0.7081, 0.7061, -0.0009066, 0.8931, 0.4498, -0.2657, 0.877, 0.4004, -0.3319, 0.6885, 0.6448, -0.3443, 0.2013, -0.917, -0.2658, 0.4928, -0.8285, -0.002216, 0.4773, -0.8787, -0.002752, 0.1804, -0.9836, -0.3319, 0.6885, 0.6448, -0.2657, 0.877, 0.4004, -0.491, 0.8323, 0.2574, -0.616, 0.6337, 0.4679, -0.6326, 0.2606, -0.7293, -0.4908, 0.5378, -0.6854, -0.2658, 0.4928, -0.8285, -0.3443, 0.2013, -0.917, -0.616, 0.6337, 0.468, -0.491, 0.8323, 0.2574, -0.6424, 0.7652, 0.04178, -0.8106, 0.5506, 0.1993, -0.8223, 0.3485, -0.4498, -0.6424, 0.6057, -0.4696, -0.4909, 0.5378, -0.6854, -0.6326, 0.2606, -0.7293, -0.8106, 0.5506, 0.1993, -0.6424, 0.7652, 0.0418, -0.6958, 0.6857, -0.2138, -0.8842, 0.4506, -0.123, -0.8842, 0.4506, -0.123, -0.6958, 0.6857, -0.2138, -0.6424, 0.6057, -0.4696, -0.8223, 0.3485, -0.4498, 0.6918, 0.6881, -0.2189, 0.4937, 0.8227, -0.2818, 0.4591, 0.8829, -0.09867, 0.6395, 0.7679, 0.037, 0.6374, 0.6077, -0.4738, 0.4516, 0.7632, -0.4621, 0.4936, 0.8228, -0.2818, 0.6918, 0.6881, -0.2189, 0.6395, 0.7679, 0.03699, 0.4591, 0.8829, -0.09866, 0.3526, 0.934, 0.05783, 0.4889, 0.8346, 0.2539, 0.4856, 0.5393, -0.688, 0.3416, 0.7136, -0.6116, 0.4516, 0.7632, -0.4621, 0.6374, 0.6077, -0.4738, 0.4888, 0.8346, 0.2539, 0.3526, 0.934, 0.05783, 0.1908, 0.968, 0.1628, 0.2639, 0.8784, 0.3986, 0.261, 0.4936, -0.8296, 0.1828, 0.681, -0.7091, 0.3416, 0.7137, -0.6115, 0.4856, 0.5394, -0.688, 0.2639, 0.8784, 0.3986, 0.1908, 0.968, 0.1628, -0.0007463, 0.9798, 0.2001, -0.0009008, 0.8931, 0.4499, -0.002196, 0.4773, -0.8787, -0.001528, 0.6694, -0.7429, 0.1828, 0.681, -0.7091, 0.2611, 0.4936, -0.8296, -0.0008945, 0.8931, 0.4498, -0.0007686, 0.9798, 0.2001, -0.1925, 0.9675, 0.1641, -0.2657, 0.877, 0.4004, -0.2658, 0.4928, -0.8285, -0.1864, 0.6802, -0.7089, -0.001535, 0.6694, -0.7429, -0.002231, 0.4773, -0.8787, -0.2657, 0.877, 0.4004, -0.1925, 0.9675, 0.1641, -0.3547, 0.933, 0.06039, -0.491, 0.8323, 0.2574, -0.4909, 0.5378, -0.6854, -0.3462, 0.7125, -0.6103, -0.1863, 0.6802, -0.7089, -0.2658, 0.4928, -0.8286, -0.491, 0.8323, 0.2574, -0.3547, 0.933, 0.06038, -0.4621, 0.8817, -0.09517, -0.6424, 0.7652, 0.04179, -0.6424, 0.6057, -0.4696, -0.4564, 0.762, -0.4594, -0.3462, 0.7125, -0.6103, -0.4908, 0.5378, -0.6854, -0.6424, 0.7652, 0.04178, -0.4621, 0.8817, -0.09516, -0.4977, 0.8215, -0.2782, -0.6958, 0.6856, -0.2138, -0.6958, 0.6857, -0.2138, -0.4977, 0.8215, -0.2782, -0.4564, 0.762, -0.4594, -0.6424, 0.6057, -0.4696, 0.4936, 0.8227, -0.2818, -0.001019, 0.9446, -0.3283, 0.4591, 0.8829, -0.09867, 0.4516, 0.7632, -0.4621, -0.001008, 0.9446, -0.3283, 0.4936, 0.8227, -0.2818, 0.4591, 0.8829, -0.09867, -0.0009998, 0.9446, -0.3283, 0.3526, 0.934, 0.05781, 0.3416, 0.7136, -0.6116, -0.0009981, 0.9446, -0.3283, 0.4516, 0.7632, -0.4621, 0.3526, 0.934, 0.05784, -0.001018, 0.9446, -0.3283, 0.1908, 0.968, 0.1628, 0.1828, 0.681, -0.7091, -0.001002, 0.9446, -0.3283, 0.3417, 0.7136, -0.6116, 0.1908, 0.968, 0.1628, -0.001032, 0.9446, -0.3283, -0.0007516, 0.9798, 0.2001, -0.001526, 0.6694, -0.7429, -0.001031, 0.9446, -0.3283, 0.1828, 0.681, -0.7091, -0.0007772, 0.9798, 0.2001, -0.00101, 0.9446, -0.3283, -0.1924, 0.9675, 0.1641, -0.1863, 0.6802, -0.7089, -0.001, 0.9446, -0.3283, -0.001499, 0.6694, -0.7429, -0.1925, 0.9675, 0.1641, -0.001032, 0.9446, -0.3283, -0.3546, 0.9331, 0.06038, -0.3463, 0.7125, -0.6103, -0.001033, 0.9446, -0.3283, -0.1864, 0.6802, -0.7089, -0.3547, 0.933, 0.06037, -0.0009734, 0.9446, -0.3283, -0.462, 0.8817, -0.09516, -0.4564, 0.762, -0.4594, -0.001015, 0.9446, -0.3283, -0.3462, 0.7125, -0.6104, -0.4621, 0.8817, -0.09516, -0.001008, 0.9446, -0.3283, -0.4977, 0.8215, -0.2782, -0.4977, 0.8215, -0.2782, -0.001016, 0.9446, -0.3283, -0.4564, 0.762, -0.4594])] * 3)])

# ---- objects
ob_walec = bpy.data.objects.new('Walec', me_walec)

# ---- transforms, parenting, visibility, modifiers, constraints
ob_walec.location = (0.0, 0.0, 0.0)
ob_walec.rotation_euler = (1.571, -0.0, 0.0)

# ---- collection membership
col_collection.objects.link(ob_walec)

# ---- scene / render settings (as saved in the file)
scene.frame_start = 1; scene.frame_end = 250; scene.frame_set(1)
scene.render.engine = 'BLENDER_EEVEE_NEXT'
scene.cycles.sampling_pattern = 'TABULATED_SOBOL'
bpy.context.view_layer.update()

# ---- added for rendering (the .blend has no active camera and no usable light): camera, sun
cam_auto = bpy.data.cameras.new('AutoCamera')
cam_auto.lens = 50.0
cam_auto.sensor_width = 36.0
cam_auto.clip_end = 1051.29
ob_auto_camera = bpy.data.objects.new('AutoCamera', cam_auto)
scene.collection.objects.link(ob_auto_camera)
ob_auto_camera.location = (59.9072, -69.1695, 65.5495)
ob_auto_camera.rotation_euler = (1.09748, -7.21219e-08, 0.694738)
scene.camera = ob_auto_camera
light_auto_sun = bpy.data.lights.new('AutoSun', 'SUN')
light_auto_sun.energy = 3.0
light_auto_sun.angle = 0.0523599
ob_auto_sun = bpy.data.objects.new('AutoSun', light_auto_sun)
scene.collection.objects.link(ob_auto_sun)
ob_auto_sun.rotation_euler = (0.872665, 0.174533, 0.523599)
bpy.context.view_layer.update()
